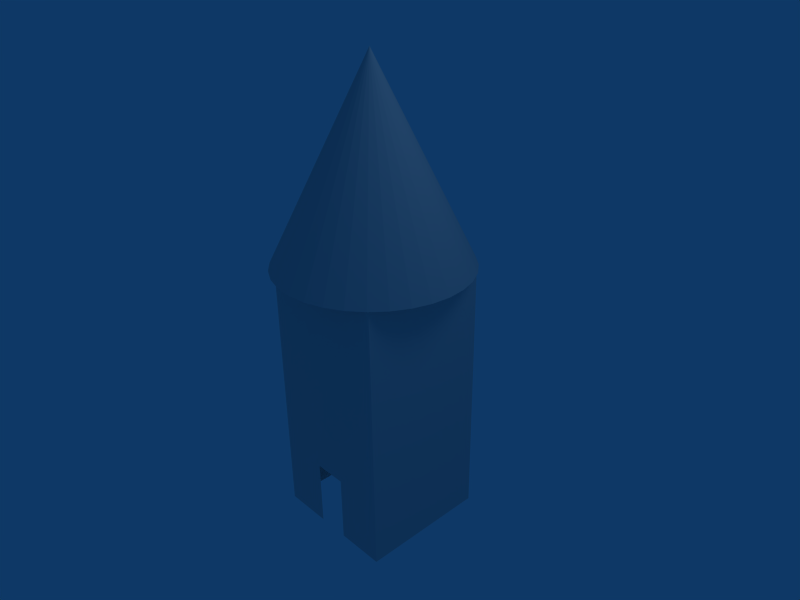 # Source: shed.blend  (saved by Blender 2.49.2; exported with 4.5.12 LTS)
import bpy
from mathutils import Matrix  # noqa: F401  (used for matrix-valued properties, if any)

bpy.ops.wm.read_factory_settings(use_empty=True)
scene = bpy.context.scene
scene.name = 'Scene'

# ---- collections
col_collection_1 = bpy.data.collections.new('Collection 1'); scene.collection.children.link(col_collection_1)

# ---- materials (node trees are filled in below, after node groups)
mat_material = bpy.data.materials.new('Material')
mat_material.alpha_threshold = 0.0
mat_material.roughness = 0.5
mat_material.line_color = (0.0, 0.0, 0.0, 1.0)

# ---- material node trees

# ---- world
world_world = bpy.data.worlds.new('World'); scene.world = world_world
world_world.color = (0.05656, 0.2208, 0.4)
world_world.use_sun_shadow = False
world_world.sun_shadow_jitter_overblur = 0.0
world_world.cycles.sampling_method = 'MANUAL'
world_world.cycles.sample_map_resolution = 256

# ---- cameras
cam_camera = bpy.data.cameras.new('Camera')
cam_camera.passepartout_alpha = 0.2
cam_camera.clip_end = 100.0
cam_camera.lens = 35.0
cam_camera.ortho_scale = 7.314
cam_camera.show_passepartout = False
cam_camera.show_safe_areas = True
cam_camera.dof.focus_distance = 0.0
cam_camera.dof.aperture_fstop = 128.0

# ---- lights
light_spot = bpy.data.lights.new('Spot', 'POINT')
light_spot.transmission_factor = 0.0
light_spot.cutoff_distance = 30.0
light_spot.energy = 100.0
light_spot.shadow_buffer_clip_start = 1.001
light_spot.shadow_soft_size = 1.0
light_spot.shadow_maximum_resolution = 0.006
light_spot.use_absolute_resolution = True
light_spot.cycles.use_multiple_importance_sampling = False

# ---- meshes
me_cube = bpy.data.meshes.new('Cube')
me_cube.from_pydata([(1.0, 1.0, -3.166), (1.0, -1.0, -3.166), (-1.0, -1.0, -3.166), (-1.0, 1.0, -3.166), (1.0, 1.0, 1.0), (1.0, -1.0, 1.0), (-1.0, -1.0, 1.0), (-1.0, 1.0, 1.0), (-1.055, 1.031, 0.989), (-0.8337, 1.213, 0.9865), (-0.5816, 1.347, 0.9836), (-0.308, 1.43, 0.9805), (-0.02348, 1.458, 0.9773), (0.261, 1.43, 0.974), (0.5346, 1.347, 0.9709), (0.7868, 1.213, 0.968), (1.008, 1.031, 0.9655), (1.189, 0.8103, 0.9634), (1.324, 0.5581, 0.9619), (1.407, 0.2845, 0.961), (1.435, -1.005e-06, 0.9606), (1.407, -0.2845, 0.961), (1.324, -0.5581, 0.9619), (1.189, -0.8103, 0.9634), (1.008, -1.031, 0.9655), (0.7868, -1.213, 0.968), (0.5346, -1.347, 0.9709), (0.261, -1.43, 0.974), (-0.02348, -1.458, 0.9773), (-0.308, -1.43, 0.9805), (-0.5816, -1.347, 0.9836), (-0.8337, -1.213, 0.9865), (-1.055, -1.031, 0.989), (-1.236, -0.8103, 0.9911), (-1.371, -0.5581, 0.9926), (-1.454, -0.2845, 0.9935), (-1.482, 2.752e-06, 0.9939), (-1.454, 0.2845, 0.9935), (-1.371, 0.5581, 0.9926), (-1.236, 0.8103, 0.9911), (0.009749, -1.849e-06, 3.894), (-0.02348, -5.959e-08, 0.9773), (1.0, -2.98e-08, -3.166), (1.0, 1.0, -1.083), (1.0, -1.0, -1.083), (-1.0, 2.682e-07, -3.166), (-1.0, -1.0, -1.083), (-1.0, 1.0, -1.083), (1.0, -5.662e-07, 1.0), (2.682e-07, 1.0, 1.0), (-5.066e-07, -1.0, 1.0), (-1.0, 1.788e-07, 1.0), (-1.192e-07, -1.937e-07, 1.0), (1.0, -2.98e-07, -1.083), (-2.831e-07, -1.0, -1.083), (-1.0, 2.235e-07, -1.083), (2.235e-07, 1.0, -1.083), (1.0, 0.5, -3.166), (1.0, -0.5, -3.166), (0.5, 1.0, -3.166), (-0.5, 1.0, -3.166), (1.0, 1.0, -2.125), (1.0, 1.0, -0.04161), (0.5, -1.0, -3.166), (-0.5, -1.0, -3.166), (1.0, -1.0, -2.125), (1.0, -1.0, -0.04161), (-1.0, -0.5, -3.166), (-1.0, 0.5, -3.166), (-1.0, -1.0, -2.125), (-1.0, -1.0, -0.04161), (-1.0, 1.0, -2.125), (-1.0, 1.0, -0.04161), (1.0, 0.5, 1.0), (1.0, -0.5, 1.0), (0.5, 1.0, 1.0), (-0.5, 1.0, 1.0), (0.5, -1.0, 1.0), (-0.5, -1.0, 1.0), (-1.0, -0.5, 1.0), (-1.0, 0.5, 1.0), (-0.5, -7.451e-09, 1.0), (7.451e-08, 0.5, 1.0), (0.5, -3.8e-07, 1.0), (-3.129e-07, -0.5, 1.0), (1.0, -4.321e-07, -0.04161), (1.0, 0.5, -1.083), (1.0, -1.639e-07, -2.125), (1.0, -0.5, -1.083), (-3.949e-07, -1.0, -0.04161), (0.5, -1.0, -1.083), (-1.714e-07, -1.0, -2.125), (-0.5, -1.0, -1.083), (-1.0, 2.012e-07, -0.04161), (-1.0, -0.5, -1.083), (-1.0, 2.459e-07, -2.125), (-1.0, 0.5, -1.083), (2.012e-07, 1.0, -2.125), (0.5, 1.0, -1.083), (2.459e-07, 1.0, -0.04161), (-0.5, 1.0, -1.083), (-0.5, 0.5, 1.0), (0.5, 0.5, 1.0), (-0.5, -0.5, 1.0), (0.5, -0.5, 1.0), (1.0, 0.5, -0.04161), (1.0, 0.5, -2.125), (1.0, -0.5, -0.04161), (1.0, -0.5, -2.125), (0.5, -1.0, -0.04161), (0.5, -1.0, -2.125), (-0.5, -1.0, -0.04161), (-0.5, -1.0, -2.125), (-1.0, -0.5, -0.04161), (-1.0, -0.5, -2.125), (-1.0, 0.5, -0.04161), (-1.0, 0.5, -2.125), (0.5, 1.0, -2.125), (0.5, 1.0, -0.04161), (-0.5, 1.0, -2.125), (-0.5, 1.0, -0.04161), (1.0, 0.25, -3.166), (1.0, 0.75, -3.166), (1.0, -0.25, -3.166), (1.0, -0.75, -3.166), (0.25, 1.0, -3.166), (0.75, 1.0, -3.166), (-0.25, 1.0, -3.166), (-0.75, 1.0, -3.166), (1.0, 1.0, -1.604), (1.0, 1.0, -2.646), (1.0, 1.0, -0.5624), (1.0, 1.0, 0.4792), (0.25, -1.0, -3.166), (0.75, -1.0, -3.166), (-0.25, -1.0, -3.166), (-0.75, -1.0, -3.166), (1.0, -1.0, -1.604), (1.0, -1.0, -2.646), (1.0, -1.0, -0.5624), (1.0, -1.0, 0.4792), (-1.0, -0.25, -3.166), (-1.0, -0.75, -3.166), (-1.0, 0.25, -3.166), (-1.0, 0.75, -3.166), (-1.0, -1.0, -1.604), (-1.0, -1.0, -2.646), (-1.0, -1.0, -0.5624), (-1.0, -1.0, 0.4792), (-1.0, 1.0, -1.604), (-1.0, 1.0, -2.646), (-1.0, 1.0, -0.5624), (-1.0, 1.0, 0.4792), (1.0, 0.25, 1.0), (1.0, 0.75, 1.0), (1.0, -0.25, 1.0), (1.0, -0.75, 1.0), (0.25, 1.0, 1.0), (0.75, 1.0, 1.0), (-0.25, 1.0, 1.0), (-0.75, 1.0, 1.0), (0.25, -1.0, 1.0), (0.75, -1.0, 1.0), (-0.25, -1.0, 1.0), (-0.75, -1.0, 1.0), (-1.0, -0.25, 1.0), (-1.0, -0.75, 1.0), (-1.0, 0.25, 1.0), (-1.0, 0.75, 1.0), (-0.75, 8.568e-08, 1.0), (-0.25, -1.006e-07, 1.0), (1.714e-07, 0.75, 1.0), (-2.235e-08, 0.25, 1.0), (0.75, -4.731e-07, 1.0), (0.25, -2.868e-07, 1.0), (-4.098e-07, -0.75, 1.0), (-2.161e-07, -0.25, 1.0), (1.0, -4.992e-07, 0.4792), (1.0, -3.651e-07, -0.5624), (1.0, 0.75, -1.083), (1.0, 0.25, -1.083), (1.0, -9.686e-08, -2.646), (1.0, -2.31e-07, -1.604), (1.0, -0.75, -1.083), (1.0, -0.25, -1.083), (-4.508e-07, -1.0, 0.4792), (-3.39e-07, -1.0, -0.5624), (0.75, -1.0, -1.083), (0.25, -1.0, -1.083), (-2.272e-07, -1.0, -1.604), (-0.75, -1.0, -1.083), (-0.25, -1.0, -1.083), (-1.0, 1.9e-07, 0.4792), (-1.0, 2.123e-07, -0.5624), (-1.0, -0.75, -1.083), (-1.0, -0.25, -1.083), (-1.0, 2.57e-07, -2.646), (-1.0, 2.347e-07, -1.604), (-1.0, 0.75, -1.083), (-1.0, 0.25, -1.083), (2.123e-07, 1.0, -1.604), (0.75, 1.0, -1.083), (0.25, 1.0, -1.083), (2.57e-07, 1.0, 0.4792), (2.347e-07, 1.0, -0.5624), (-0.75, 1.0, -1.083), (-0.25, 1.0, -1.083), (-0.75, 0.5, 1.0), (-0.5, 0.75, 1.0), (-0.25, 0.5, 1.0), (-0.5, 0.25, 1.0), (0.25, 0.5, 1.0), (0.5, 0.75, 1.0), (0.75, 0.5, 1.0), (0.5, 0.25, 1.0), (-0.75, -0.5, 1.0), (-0.5, -0.25, 1.0), (-0.25, -0.5, 1.0), (-0.5, -0.75, 1.0), (0.25, -0.5, 1.0), (0.5, -0.25, 1.0), (0.75, -0.5, 1.0), (0.5, -0.75, 1.0), (1.0, 0.5, 0.4792), (1.0, 0.75, -0.04161), (1.0, 0.5, -0.5624), (1.0, 0.25, -0.04161), (1.0, 0.5, -1.604), (1.0, 0.75, -2.125), (1.0, 0.5, -2.646), (1.0, 0.25, -2.125), (1.0, -0.5, 0.4792), (1.0, -0.25, -0.04161), (1.0, -0.5, -0.5624), (1.0, -0.75, -0.04161), (1.0, -0.5, -1.604), (1.0, -0.25, -2.125), (1.0, -0.5, -2.646), (1.0, -0.75, -2.125), (0.5, -1.0, 0.4792), (0.75, -1.0, -0.04161), (0.5, -1.0, -0.5624), (0.25, -1.0, -0.04161), (0.5, -1.0, -1.604), (0.75, -1.0, -2.125), (0.5, -1.0, -2.646), (0.25, -1.0, -2.125), (-0.5, -1.0, 0.4792), (-0.25, -1.0, -0.04161), (-0.5, -1.0, -0.5624), (-0.75, -1.0, -0.04161), (-0.5, -1.0, -1.604), (-0.25, -1.0, -2.125), (-0.5, -1.0, -2.646), (-0.75, -1.0, -2.125), (-1.0, -0.5, 0.4792), (-1.0, -0.75, -0.04161), (-1.0, -0.5, -0.5624), (-1.0, -0.25, -0.04161), (-1.0, -0.5, -1.604), (-1.0, -0.75, -2.125), (-1.0, -0.5, -2.646), (-1.0, -0.25, -2.125), (-1.0, 0.5, 0.4792), (-1.0, 0.25, -0.04161), (-1.0, 0.5, -0.5624), (-1.0, 0.75, -0.04161), (-1.0, 0.5, -1.604), (-1.0, 0.25, -2.125), (-1.0, 0.5, -2.646), (-1.0, 0.75, -2.125), (0.5, 1.0, -2.646), (0.75, 1.0, -2.125), (0.5, 1.0, -1.604), (0.25, 1.0, -2.125), (0.5, 1.0, -0.5624), (0.75, 1.0, -0.04161), (0.5, 1.0, 0.4792), (0.25, 1.0, -0.04161), (-0.5, 1.0, -2.646), (-0.25, 1.0, -2.125), (-0.5, 1.0, -1.604), (-0.75, 1.0, -2.125), (-0.5, 1.0, -0.5624), (-0.25, 1.0, -0.04161), (-0.5, 1.0, 0.4792), (-0.75, 1.0, -0.04161), (-0.75, 0.75, 1.0), (-0.25, 0.75, 1.0), (-0.75, 0.25, 1.0), (-0.25, 0.25, 1.0), (0.25, 0.75, 1.0), (0.75, 0.75, 1.0), (0.25, 0.25, 1.0), (0.75, 0.25, 1.0), (-0.75, -0.25, 1.0), (-0.25, -0.25, 1.0), (-0.75, -0.75, 1.0), (-0.25, -0.75, 1.0), (0.25, -0.25, 1.0), (0.75, -0.25, 1.0), (0.25, -0.75, 1.0), (0.75, -0.75, 1.0), (1.0, 0.75, 0.4792), (1.0, 0.75, -0.5624), (1.0, 0.25, 0.4792), (1.0, 0.25, -0.5624), (1.0, 0.75, -1.604), (1.0, 0.75, -2.646), (1.0, 0.25, -1.604), (1.0, 0.25, -2.646), (1.0, -0.25, 0.4792), (1.0, -0.25, -0.5624), (1.0, -0.75, 0.4792), (1.0, -0.75, -0.5624), (1.0, -0.25, -1.604), (1.0, -0.25, -2.646), (1.0, -0.75, -1.604), (1.0, -0.75, -2.646), (0.75, -1.0, 0.4792), (0.75, -1.0, -0.5624), (0.25, -1.0, 0.4792), (0.25, -1.0, -0.5624), (0.75, -1.0, -1.604), (0.75, -1.0, -2.646), (0.25, -1.0, -1.604), (0.25, -1.0, -2.646), (-0.25, -1.0, 0.4792), (-0.25, -1.0, -0.5624), (-0.75, -1.0, 0.4792), (-0.75, -1.0, -0.5624), (-0.25, -1.0, -1.604), (-0.25, -1.0, -2.646), (-0.75, -1.0, -1.604), (-0.75, -1.0, -2.646), (-1.0, -0.75, 0.4792), (-1.0, -0.75, -0.5624), (-1.0, -0.25, 0.4792), (-1.0, -0.25, -0.5624), (-1.0, -0.75, -1.604), (-1.0, -0.75, -2.646), (-1.0, -0.25, -1.604), (-1.0, -0.25, -2.646), (-1.0, 0.25, 0.4792), (-1.0, 0.25, -0.5624), (-1.0, 0.75, 0.4792), (-1.0, 0.75, -0.5624), (-1.0, 0.25, -1.604), (-1.0, 0.25, -2.646), (-1.0, 0.75, -1.604), (-1.0, 0.75, -2.646), (0.75, 1.0, -2.646), (0.75, 1.0, -1.604), (0.25, 1.0, -2.646), (0.25, 1.0, -1.604), (0.75, 1.0, -0.5624), (0.75, 1.0, 0.4792), (0.25, 1.0, -0.5624), (0.25, 1.0, 0.4792), (-0.25, 1.0, -2.646), (-0.25, 1.0, -1.604), (-0.75, 1.0, -2.646), (-0.75, 1.0, -1.604), (-0.25, 1.0, -0.5624), (-0.25, 1.0, 0.4792), (-0.75, 1.0, -0.5624), (-0.75, 1.0, 0.4792), (-1.0, 1.0, -1.604), (-1.0, 1.0, -3.166), (-0.25, 1.0, -2.125), (-0.25, 1.0, -3.166)], [], [(40, 9, 8), (40, 10, 9), (40, 11, 10), (40, 12, 11), (40, 13, 12), (40, 14, 13), (40, 15, 14), (40, 16, 15), (40, 17, 16), (40, 18, 17), (40, 19, 18), (40, 20, 19), (40, 21, 20), (40, 22, 21), (40, 23, 22), (40, 24, 23), (40, 25, 24), (40, 26, 25), (40, 27, 26), (40, 28, 27), (40, 29, 28), (40, 30, 29), (40, 31, 30), (40, 32, 31), (40, 33, 32), (40, 34, 33), (40, 35, 34), (40, 36, 35), (40, 37, 36), (40, 38, 37), (40, 39, 38), (40, 8, 39), (41, 8, 9), (41, 9, 10), (41, 10, 11), (41, 11, 12), (41, 12, 13), (41, 13, 14), (41, 14, 15), (41, 15, 16), (41, 16, 17), (41, 17, 18), (41, 18, 19), (41, 19, 20), (41, 20, 21), (41, 21, 22), (41, 22, 23), (41, 23, 24), (41, 24, 25), (41, 25, 26), (41, 26, 27), (41, 27, 28), (41, 28, 29), (41, 29, 30), (41, 30, 31), (41, 31, 32), (41, 32, 33), (41, 33, 34), (41, 34, 35), (41, 35, 36), (41, 36, 37), (41, 37, 38), (41, 38, 39), (41, 39, 8), (160, 7, 168, 287), (76, 160, 287, 208), (287, 168, 80, 207), (208, 287, 207, 101), (159, 76, 208, 288), (49, 159, 288, 171), (288, 208, 101, 209), (171, 288, 209, 82), (207, 80, 167, 289), (101, 207, 289, 210), (289, 167, 51, 169), (210, 289, 169, 81), (209, 101, 210, 290), (82, 209, 290, 172), (290, 210, 81, 170), (172, 290, 170, 52), (157, 49, 171, 291), (75, 157, 291, 212), (291, 171, 82, 211), (212, 291, 211, 102), (158, 75, 212, 292), (4, 158, 292, 154), (292, 212, 102, 213), (154, 292, 213, 73), (211, 82, 172, 293), (102, 211, 293, 214), (293, 172, 52, 174), (214, 293, 174, 83), (213, 102, 214, 294), (73, 213, 294, 153), (294, 214, 83, 173), (153, 294, 173, 48), (169, 51, 165, 295), (81, 169, 295, 216), (295, 165, 79, 215), (216, 295, 215, 103), (170, 81, 216, 296), (52, 170, 296, 176), (296, 216, 103, 217), (176, 296, 217, 84), (215, 79, 166, 297), (103, 215, 297, 218), (297, 166, 6, 164), (218, 297, 164, 78), (217, 103, 218, 298), (84, 217, 298, 175), (298, 218, 78, 163), (175, 298, 163, 50), (174, 52, 176, 299), (83, 174, 299, 220), (299, 176, 84, 219), (220, 299, 219, 104), (173, 83, 220, 300), (48, 173, 300, 155), (300, 220, 104, 221), (155, 300, 221, 74), (219, 84, 175, 301), (104, 219, 301, 222), (301, 175, 50, 161), (222, 301, 161, 77), (221, 104, 222, 302), (74, 221, 302, 156), (302, 222, 77, 162), (156, 302, 162, 5), (132, 4, 154, 303), (62, 132, 303, 224), (303, 154, 73, 223), (224, 303, 223, 105), (131, 62, 224, 304), (43, 131, 304, 179), (304, 224, 105, 225), (179, 304, 225, 86), (223, 73, 153, 305), (105, 223, 305, 226), (305, 153, 48, 177), (226, 305, 177, 85), (225, 105, 226, 306), (86, 225, 306, 180), (306, 226, 85, 178), (180, 306, 178, 53), (129, 43, 179, 307), (61, 129, 307, 228), (307, 179, 86, 227), (228, 307, 227, 106), (130, 61, 228, 308), (0, 130, 308, 122), (308, 228, 106, 229), (122, 308, 229, 57), (227, 86, 180, 309), (106, 227, 309, 230), (309, 180, 53, 182), (230, 309, 182, 87), (229, 106, 230, 310), (57, 229, 310, 121), (310, 230, 87, 181), (121, 310, 181, 42), (177, 48, 155, 311), (85, 177, 311, 232), (311, 155, 74, 231), (232, 311, 231, 107), (178, 85, 232, 312), (53, 178, 312, 184), (312, 232, 107, 233), (184, 312, 233, 88), (231, 74, 156, 313), (107, 231, 313, 234), (313, 156, 5, 140), (234, 313, 140, 66), (233, 107, 234, 314), (88, 233, 314, 183), (314, 234, 66, 139), (183, 314, 139, 44), (182, 53, 184, 315), (87, 182, 315, 236), (315, 184, 88, 235), (236, 315, 235, 108), (181, 87, 236, 316), (42, 181, 316, 123), (316, 236, 108, 237), (123, 316, 237, 58), (235, 88, 183, 317), (108, 235, 317, 238), (317, 183, 44, 137), (238, 317, 137, 65), (237, 108, 238, 318), (58, 237, 318, 124), (318, 238, 65, 138), (124, 318, 138, 1), (140, 5, 162, 319), (66, 140, 319, 240), (319, 162, 77, 239), (240, 319, 239, 109), (139, 66, 240, 320), (44, 139, 320, 187), (320, 240, 109, 241), (187, 320, 241, 90), (239, 77, 161, 321), (109, 239, 321, 242), (321, 161, 50, 185), (242, 321, 185, 89), (241, 109, 242, 322), (90, 241, 322, 188), (322, 242, 89, 186), (188, 322, 186, 54), (137, 44, 187, 323), (65, 137, 323, 244), (323, 187, 90, 243), (244, 323, 243, 110), (138, 65, 244, 324), (1, 138, 324, 134), (324, 244, 110, 245), (134, 324, 245, 63), (243, 90, 188, 325), (110, 243, 325, 246), (325, 188, 54, 189), (246, 325, 189, 91), (245, 110, 246, 326), (63, 245, 326, 133), (185, 50, 163, 327), (89, 185, 327, 248), (327, 163, 78, 247), (248, 327, 247, 111), (186, 89, 248, 328), (54, 186, 328, 191), (328, 248, 111, 249), (191, 328, 249, 92), (247, 78, 164, 329), (111, 247, 329, 250), (329, 164, 6, 148), (250, 329, 148, 70), (249, 111, 250, 330), (92, 249, 330, 190), (330, 250, 70, 147), (190, 330, 147, 46), (189, 54, 191, 331), (91, 189, 331, 252), (331, 191, 92, 251), (252, 331, 251, 112), (332, 252, 112, 253), (135, 332, 253, 64), (251, 92, 190, 333), (112, 251, 333, 254), (333, 190, 46, 145), (254, 333, 145, 69), (253, 112, 254, 334), (64, 253, 334, 136), (334, 254, 69, 146), (136, 334, 146, 2), (148, 6, 166, 335), (70, 148, 335, 256), (335, 166, 79, 255), (256, 335, 255, 113), (147, 70, 256, 336), (46, 147, 336, 194), (336, 256, 113, 257), (194, 336, 257, 94), (255, 79, 165, 337), (113, 255, 337, 258), (337, 165, 51, 192), (258, 337, 192, 93), (257, 113, 258, 338), (94, 257, 338, 195), (338, 258, 93, 193), (195, 338, 193, 55), (145, 46, 194, 339), (69, 145, 339, 260), (339, 194, 94, 259), (260, 339, 259, 114), (146, 69, 260, 340), (2, 146, 340, 142), (340, 260, 114, 261), (142, 340, 261, 67), (259, 94, 195, 341), (114, 259, 341, 262), (341, 195, 55, 197), (262, 341, 197, 95), (261, 114, 262, 342), (67, 261, 342, 141), (342, 262, 95, 196), (141, 342, 196, 45), (192, 51, 167, 343), (93, 192, 343, 264), (343, 167, 80, 263), (264, 343, 263, 115), (193, 93, 264, 344), (55, 193, 344, 199), (344, 264, 115, 265), (199, 344, 265, 96), (263, 80, 168, 345), (115, 263, 345, 266), (345, 168, 7, 152), (266, 345, 152, 72), (265, 115, 266, 346), (96, 265, 346, 198), (346, 266, 72, 151), (198, 346, 151, 47), (197, 55, 199, 347), (95, 197, 347, 268), (347, 199, 96, 267), (268, 347, 267, 116), (196, 95, 268, 348), (45, 196, 348, 143), (348, 268, 116, 269), (143, 348, 269, 68), (267, 96, 198, 349), (116, 267, 349, 270), (349, 198, 47, 149), (270, 349, 149, 71), (269, 116, 270, 350), (68, 269, 350, 144), (350, 270, 71, 150), (144, 350, 150, 3), (130, 0, 126, 351), (61, 130, 351, 272), (351, 126, 59, 271), (272, 351, 271, 117), (129, 61, 272, 352), (43, 129, 352, 201), (352, 272, 117, 273), (201, 352, 273, 98), (271, 59, 125, 353), (117, 271, 353, 274), (273, 117, 274, 354), (98, 273, 354, 202), (354, 274, 97, 200), (202, 354, 200, 56), (131, 43, 201, 355), (62, 131, 355, 276), (355, 201, 98, 275), (276, 355, 275, 118), (132, 62, 276, 356), (4, 132, 356, 158), (356, 276, 118, 277), (158, 356, 277, 75), (275, 98, 202, 357), (118, 275, 357, 278), (357, 202, 56, 204), (278, 357, 204, 99), (277, 118, 278, 358), (75, 277, 358, 157), (358, 278, 99, 203), (157, 358, 203, 49), (359, 127, 60, 279), (280, 359, 279, 119), (200, 97, 280, 360), (56, 200, 360, 206), (360, 280, 119, 281), (206, 360, 281, 100), (279, 60, 128, 361), (119, 279, 361, 282), (361, 128, 3, 150), (282, 361, 150, 71), (281, 119, 282, 362), (100, 281, 362, 205), (362, 282, 71, 149), (205, 362, 149, 47), (204, 56, 206, 363), (99, 204, 363, 284), (363, 206, 100, 283), (284, 363, 283, 120), (203, 99, 284, 364), (49, 203, 364, 159), (364, 284, 120, 285), (159, 364, 285, 76), (283, 100, 205, 365), (120, 283, 365, 286), (365, 205, 47, 151), (286, 365, 151, 72), (285, 120, 286, 366), (76, 285, 366, 160), (366, 286, 72, 152), (160, 366, 152, 7), (129, 137, 149), (137, 145, 149)])
_uv = me_cube.uv_layers.new(name='UVTex')
_uv.uv.foreach_set('vector', [0.0, 0.0, 1.0, 0.0, 1.0, 1.0, 0.0, 0.0, 1.0, 0.0, 1.0, 1.0, 0.0, 0.0, 1.0, 0.0, 1.0, 1.0, 0.0, 0.0, 1.0, 0.0, 1.0, 1.0, 0.0, 0.0, 1.0, 0.0, 1.0, 1.0, 0.0, 0.0, 1.0, 0.0, 1.0, 1.0, 0.0, 0.0, 1.0, 0.0, 1.0, 1.0, 0.0, 0.0, 1.0, 0.0, 1.0, 1.0, 0.0, 0.0, 1.0, 0.0, 1.0, 1.0, 0.0, 0.0, 1.0, 0.0, 1.0, 1.0, 0.0, 0.0, 1.0, 0.0, 1.0, 1.0, 0.0, 0.0, 1.0, 0.0, 1.0, 1.0, 0.0, 0.0, 1.0, 0.0, 1.0, 1.0, 0.0, 0.0, 1.0, 0.0, 1.0, 1.0, 0.0, 0.0, 1.0, 0.0, 1.0, 1.0, 0.0, 0.0, 1.0, 0.0, 1.0, 1.0, 0.0, 0.0, 1.0, 0.0, 1.0, 1.0, 0.0, 0.0, 1.0, 0.0, 1.0, 1.0, 0.0, 0.0, 1.0, 0.0, 1.0, 1.0, 0.0, 0.0, 1.0, 0.0, 1.0, 1.0, 0.0, 0.0, 1.0, 0.0, 1.0, 1.0, 0.0, 0.0, 1.0, 0.0, 1.0, 1.0, 0.0, 0.0, 1.0, 0.0, 1.0, 1.0, 0.0, 0.0, 1.0, 0.0, 1.0, 1.0, 0.0, 0.0, 1.0, 0.0, 1.0, 1.0, 0.0, 0.0, 1.0, 0.0, 1.0, 1.0, 0.0, 0.0, 1.0, 0.0, 1.0, 1.0, 0.0, 0.0, 1.0, 0.0, 1.0, 1.0, 0.0, 0.0, 1.0, 0.0, 1.0, 1.0, 0.0, 0.0, 1.0, 0.0, 1.0, 1.0, 0.0, 0.0, 1.0, 0.0, 1.0, 1.0, 0.0, 0.0, 1.0, 0.0, 1.0, 1.0, 0.0, 0.0, 1.0, 0.0, 1.0, 1.0, 0.0, 0.0, 1.0, 0.0, 1.0, 1.0, 0.0, 0.0, 1.0, 0.0, 1.0, 1.0, 0.0, 0.0, 1.0, 0.0, 1.0, 1.0, 0.0, 0.0, 1.0, 0.0, 1.0, 1.0, 0.0, 0.0, 1.0, 0.0, 1.0, 1.0, 0.0, 0.0, 1.0, 0.0, 1.0, 1.0, 0.0, 0.0, 1.0, 0.0, 1.0, 1.0, 0.0, 0.0, 1.0, 0.0, 1.0, 1.0, 0.0, 0.0, 1.0, 0.0, 1.0, 1.0, 0.0, 0.0, 1.0, 0.0, 1.0, 1.0, 0.0, 0.0, 1.0, 0.0, 1.0, 1.0, 0.0, 0.0, 1.0, 0.0, 1.0, 1.0, 0.0, 0.0, 1.0, 0.0, 1.0, 1.0, 0.0, 0.0, 1.0, 0.0, 1.0, 1.0, 0.0, 0.0, 1.0, 0.0, 1.0, 1.0, 0.0, 0.0, 1.0, 0.0, 1.0, 1.0, 0.0, 0.0, 1.0, 0.0, 1.0, 1.0, 0.0, 0.0, 1.0, 0.0, 1.0, 1.0, 0.0, 0.0, 1.0, 0.0, 1.0, 1.0, 0.0, 0.0, 1.0, 0.0, 1.0, 1.0, 0.0, 0.0, 1.0, 0.0, 1.0, 1.0, 0.0, 0.0, 1.0, 0.0, 1.0, 1.0, 0.0, 0.0, 1.0, 0.0, 1.0, 1.0, 0.0, 0.0, 1.0, 0.0, 1.0, 1.0, 0.0, 0.0, 1.0, 0.0, 1.0, 1.0, 0.0, 0.0, 1.0, 0.0, 1.0, 1.0, 0.0, 0.0, 1.0, 0.0, 1.0, 1.0, 0.0, 0.0, 1.0, 0.0, 1.0, 1.0, 0.0, 0.0, 1.0, 0.0, 1.0, 1.0, 0.0, 0.0, 1.0, 0.0, 1.0, 1.0, 0.0, 0.0, 1.0, 0.0, 1.0, 1.0, 0.999, 0.1589, 0.9484, 0.1589, 0.9484, 0.2095, 0.999, 0.2095, 0.05163, 0.2115, 0.001001, 0.2115, 0.001001, 0.2622, 0.05163, 0.2622, 0.2622, 0.001001, 0.2115, 0.001001, 0.2115, 0.05163, 0.2622, 0.05163, 0.2622, 0.2115, 0.2115, 0.2115, 0.2115, 0.2622, 0.2622, 0.2622, 0.1043, 0.2115, 0.05363, 0.2115, 0.05363, 0.2622, 0.1043, 0.2622, 0.2622, 0.05363, 0.2115, 0.05363, 0.2115, 0.1043, 0.2622, 0.1043, 0.2095, 0.2115, 0.1589, 0.2115, 0.1589, 0.2622, 0.2095, 0.2622, 0.2622, 0.1589, 0.2115, 0.1589, 0.2115, 0.2095, 0.2622, 0.2095, 0.1569, 0.2115, 0.1063, 0.2115, 0.1063, 0.2622, 0.1569, 0.2622, 0.2622, 0.1063, 0.2115, 0.1063, 0.2115, 0.1569, 0.2622, 0.1569, 0.1043, 0.2642, 0.05363, 0.2642, 0.05363, 0.3148, 0.1043, 0.3148, 0.05163, 0.2642, 0.001001, 0.2642, 0.001001, 0.3148, 0.05163, 0.3148, 0.1569, 0.2642, 0.1063, 0.2642, 0.1063, 0.3148, 0.1569, 0.3148, 0.3148, 0.05363, 0.2642, 0.05363, 0.2642, 0.1043, 0.3148, 0.1043, 0.3148, 0.001001, 0.2642, 0.001001, 0.2642, 0.05163, 0.3148, 0.05163, 0.2622, 0.2642, 0.2115, 0.2642, 0.2115, 0.3148, 0.2622, 0.3148, 0.2095, 0.2642, 0.1589, 0.2642, 0.1589, 0.3148, 0.2095, 0.3148, 0.3148, 0.1063, 0.2642, 0.1063, 0.2642, 0.1569, 0.3148, 0.1569, 0.3148, 0.2642, 0.2642, 0.2642, 0.2642, 0.3148, 0.3148, 0.3148, 0.3148, 0.2115, 0.2642, 0.2115, 0.2642, 0.2622, 0.3148, 0.2622, 0.3148, 0.1589, 0.2642, 0.1589, 0.2642, 0.2095, 0.3148, 0.2095, 0.3674, 0.05363, 0.3168, 0.05363, 0.3168, 0.1043, 0.3674, 0.1043, 0.3674, 0.001001, 0.3168, 0.001001, 0.3168, 0.05163, 0.3674, 0.05163, 0.1569, 0.3168, 0.1063, 0.3168, 0.1063, 0.3674, 0.1569, 0.3674, 0.1043, 0.3168, 0.05363, 0.3168, 0.05363, 0.3674, 0.1043, 0.3674, 0.2095, 0.3168, 0.1589, 0.3168, 0.1589, 0.3674, 0.2095, 0.3674, 0.3148, 0.3168, 0.2642, 0.3168, 0.2642, 0.3674, 0.3148, 0.3674, 0.2622, 0.3168, 0.2115, 0.3168, 0.2115, 0.3674, 0.2622, 0.3674, 0.05163, 0.3168, 0.001001, 0.3168, 0.001001, 0.3674, 0.05163, 0.3674, 0.3674, 0.1589, 0.3168, 0.1589, 0.3168, 0.2095, 0.3674, 0.2095, 0.3674, 0.1063, 0.3168, 0.1063, 0.3168, 0.1569, 0.3674, 0.1569, 0.3674, 0.3168, 0.3168, 0.3168, 0.3168, 0.3674, 0.3674, 0.3674, 0.3674, 0.2642, 0.3168, 0.2642, 0.3168, 0.3148, 0.3674, 0.3148, 0.3674, 0.2115, 0.3168, 0.2115, 0.3168, 0.2622, 0.3674, 0.2622, 0.2622, 0.3694, 0.2115, 0.3694, 0.2115, 0.4201, 0.2622, 0.4201, 0.2095, 0.3694, 0.1589, 0.3694, 0.1589, 0.4201, 0.2095, 0.4201, 0.1569, 0.3694, 0.1063, 0.3694, 0.1063, 0.4201, 0.1569, 0.4201, 0.3674, 0.3694, 0.3168, 0.3694, 0.3168, 0.4201, 0.3674, 0.4201, 0.3148, 0.3694, 0.2642, 0.3694, 0.2642, 0.4201, 0.3148, 0.4201, 0.1043, 0.3694, 0.05363, 0.3694, 0.05363, 0.4201, 0.1043, 0.4201, 0.4201, 0.05363, 0.3694, 0.05363, 0.3694, 0.1043, 0.4201, 0.1043, 0.4201, 0.001001, 0.3694, 0.001001, 0.3694, 0.05163, 0.4201, 0.05163, 0.05163, 0.3694, 0.001001, 0.3694, 0.001001, 0.4201, 0.05163, 0.4201, 0.4201, 0.2115, 0.3694, 0.2115, 0.3694, 0.2622, 0.4201, 0.2622, 0.4201, 0.1589, 0.3694, 0.1589, 0.3694, 0.2095, 0.4201, 0.2095, 0.4201, 0.1063, 0.3694, 0.1063, 0.3694, 0.1569, 0.4201, 0.1569, 0.4201, 0.3694, 0.3694, 0.3694, 0.3694, 0.4201, 0.4201, 0.4201, 0.4201, 0.3168, 0.3694, 0.3168, 0.3694, 0.3674, 0.4201, 0.3674, 0.4201, 0.2642, 0.3694, 0.2642, 0.3694, 0.3148, 0.4201, 0.3148, 0.3148, 0.4221, 0.2642, 0.4221, 0.2642, 0.4727, 0.3148, 0.4727, 0.2622, 0.4221, 0.2115, 0.4221, 0.2115, 0.4727, 0.2622, 0.4727, 0.2095, 0.4221, 0.1589, 0.4221, 0.1589, 0.4727, 0.2095, 0.4727, 0.1569, 0.4221, 0.1063, 0.4221, 0.1063, 0.4727, 0.1569, 0.4727, 0.1043, 0.4221, 0.05363, 0.4221, 0.05363, 0.4727, 0.1043, 0.4727, 0.05163, 0.4221, 0.001001, 0.4221, 0.001001, 0.4727, 0.05163, 0.4727, 0.4727, 0.1063, 0.4221, 0.1063, 0.4221, 0.1569, 0.4727, 0.1569, 0.4727, 0.05363, 0.4221, 0.05363, 0.4221, 0.1043, 0.4727, 0.1043, 0.4727, 0.001001, 0.4221, 0.001001, 0.4221, 0.05163, 0.4727, 0.05163, 0.4727, 0.2642, 0.4221, 0.2642, 0.4221, 0.3148, 0.4727, 0.3148, 0.4727, 0.2115, 0.4221, 0.2115, 0.4221, 0.2622, 0.4727, 0.2622, 0.4201, 0.4221, 0.3694, 0.4221, 0.3694, 0.4727, 0.4201, 0.4727, 0.3674, 0.4221, 0.3168, 0.4221, 0.3168, 0.4727, 0.3674, 0.4727, 0.4727, 0.1589, 0.4221, 0.1589, 0.4221, 0.2095, 0.4727, 0.2095, 0.4727, 0.4221, 0.4221, 0.4221, 0.4221, 0.4727, 0.4727, 0.4727, 0.4727, 0.3694, 0.4221, 0.3694, 0.4221, 0.4201, 0.4727, 0.4201, 0.4727, 0.3168, 0.4221, 0.3168, 0.4221, 0.3674, 0.4727, 0.3674, 0.1043, 0.4747, 0.05363, 0.4747, 0.05363, 0.5253, 0.1043, 0.5253, 0.05163, 0.4747, 0.001001, 0.4747, 0.001001, 0.5253, 0.05163, 0.5253, 0.5253, 0.1589, 0.4747, 0.1589, 0.4747, 0.2095, 0.5253, 0.2095, 0.5253, 0.1063, 0.4747, 0.1063, 0.4747, 0.1569, 0.5253, 0.1569, 0.2622, 0.4747, 0.2115, 0.4747, 0.2115, 0.5253, 0.2622, 0.5253, 0.2095, 0.4747, 0.1589, 0.4747, 0.1589, 0.5253, 0.2095, 0.5253, 0.5253, 0.05363, 0.4747, 0.05363, 0.4747, 0.1043, 0.5253, 0.1043, 0.1569, 0.4747, 0.1063, 0.4747, 0.1063, 0.5253, 0.1569, 0.5253, 0.5253, 0.001001, 0.4747, 0.001001, 0.4747, 0.05163, 0.5253, 0.05163, 0.3148, 0.4747, 0.2642, 0.4747, 0.2642, 0.5253, 0.3148, 0.5253, 0.5253, 0.3168, 0.4747, 0.3168, 0.4747, 0.3674, 0.5253, 0.3674, 0.5253, 0.2642, 0.4747, 0.2642, 0.4747, 0.3148, 0.5253, 0.3148, 0.5253, 0.2115, 0.4747, 0.2115, 0.4747, 0.2622, 0.5253, 0.2622, 0.4727, 0.4747, 0.4221, 0.4747, 0.4221, 0.5253, 0.4727, 0.5253, 0.4201, 0.4747, 0.3694, 0.4747, 0.3694, 0.5253, 0.4201, 0.5253, 0.3674, 0.4747, 0.3168, 0.4747, 0.3168, 0.5253, 0.3674, 0.5253, 0.5253, 0.4747, 0.4747, 0.4747, 0.4747, 0.5253, 0.5253, 0.5253, 0.5253, 0.4221, 0.4747, 0.4221, 0.4747, 0.4727, 0.5253, 0.4727, 0.5253, 0.3694, 0.4747, 0.3694, 0.4747, 0.4201, 0.5253, 0.4201, 0.5779, 0.1589, 0.5273, 0.1589, 0.5273, 0.2095, 0.5779, 0.2095, 0.5779, 0.1063, 0.5273, 0.1063, 0.5273, 0.1569, 0.5779, 0.1569, 0.5779, 0.05363, 0.5273, 0.05363, 0.5273, 0.1043, 0.5779, 0.1043, 0.5779, 0.001001, 0.5273, 0.001001, 0.5273, 0.05163, 0.5779, 0.05163, 0.1043, 0.5273, 0.05363, 0.5273, 0.05363, 0.5779, 0.1043, 0.5779, 0.05163, 0.5273, 0.001001, 0.5273, 0.001001, 0.5779, 0.05163, 0.5779, 0.2095, 0.5273, 0.1589, 0.5273, 0.1589, 0.5779, 0.2095, 0.5779, 0.1569, 0.5273, 0.1063, 0.5273, 0.1063, 0.5779, 0.1569, 0.5779, 0.3674, 0.5273, 0.3168, 0.5273, 0.3168, 0.5779, 0.3674, 0.5779, 0.3148, 0.5273, 0.2642, 0.5273, 0.2642, 0.5779, 0.3148, 0.5779, 0.2622, 0.5273, 0.2115, 0.5273, 0.2115, 0.5779, 0.2622, 0.5779, 0.5779, 0.3694, 0.5273, 0.3694, 0.5273, 0.4201, 0.5779, 0.4201, 0.5779, 0.3168, 0.5273, 0.3168, 0.5273, 0.3674, 0.5779, 0.3674, 0.5779, 0.2642, 0.5273, 0.2642, 0.5273, 0.3148, 0.5779, 0.3148, 0.5779, 0.2115, 0.5273, 0.2115, 0.5273, 0.2622, 0.5779, 0.2622, 0.5253, 0.5273, 0.4747, 0.5273, 0.4747, 0.5779, 0.5253, 0.5779, 0.4727, 0.5273, 0.4221, 0.5273, 0.4221, 0.5779, 0.4727, 0.5779, 0.4201, 0.5273, 0.3694, 0.5273, 0.3694, 0.5779, 0.4201, 0.5779, 0.5779, 0.5273, 0.5273, 0.5273, 0.5273, 0.5779, 0.5779, 0.5779, 0.5779, 0.4747, 0.5273, 0.4747, 0.5273, 0.5253, 0.5779, 0.5253, 0.5779, 0.4221, 0.5273, 0.4221, 0.5273, 0.4727, 0.5779, 0.4727, 0.6306, 0.05363, 0.5799, 0.05363, 0.5799, 0.1043, 0.6306, 0.1043, 0.6306, 0.001001, 0.5799, 0.001001, 0.5799, 0.05163, 0.6306, 0.05163, 0.6306, 0.1589, 0.5799, 0.1589, 0.5799, 0.2095, 0.6306, 0.2095, 0.6306, 0.1063, 0.5799, 0.1063, 0.5799, 0.1569, 0.6306, 0.1569, 0.2095, 0.5799, 0.1589, 0.5799, 0.1589, 0.6306, 0.2095, 0.6306, 0.1569, 0.5799, 0.1063, 0.5799, 0.1063, 0.6306, 0.1569, 0.6306, 0.1043, 0.5799, 0.05363, 0.5799, 0.05363, 0.6306, 0.1043, 0.6306, 0.4201, 0.5799, 0.3694, 0.5799, 0.3694, 0.6306, 0.4201, 0.6306, 0.3674, 0.5799, 0.3168, 0.5799, 0.3168, 0.6306, 0.3674, 0.6306, 0.3148, 0.5799, 0.2642, 0.5799, 0.2642, 0.6306, 0.3148, 0.6306, 0.2622, 0.5799, 0.2115, 0.5799, 0.2115, 0.6306, 0.2622, 0.6306, 0.6306, 0.4221, 0.5799, 0.4221, 0.5799, 0.4727, 0.6306, 0.4727, 0.6306, 0.3694, 0.5799, 0.3694, 0.5799, 0.4201, 0.6306, 0.4201, 0.6306, 0.2115, 0.5799, 0.2115, 0.5799, 0.2622, 0.6306, 0.2622, 0.6306, 0.3168, 0.5799, 0.3168, 0.5799, 0.3674, 0.6306, 0.3674, 0.6306, 0.2642, 0.5799, 0.2642, 0.5799, 0.3148, 0.6306, 0.3148, 0.05163, 0.5799, 0.001001, 0.5799, 0.001001, 0.6306, 0.05163, 0.6306, 0.5779, 0.5799, 0.5273, 0.5799, 0.5273, 0.6306, 0.5779, 0.6306, 0.5253, 0.5799, 0.4747, 0.5799, 0.4747, 0.6306, 0.5253, 0.6306, 0.4727, 0.5799, 0.4221, 0.5799, 0.4221, 0.6306, 0.4727, 0.6306, 0.6306, 0.5799, 0.5799, 0.5799, 0.5799, 0.6306, 0.6306, 0.6306, 0.6306, 0.5273, 0.5799, 0.5273, 0.5799, 0.5779, 0.6306, 0.5779, 0.6306, 0.4747, 0.5799, 0.4747, 0.5799, 0.5253, 0.6306, 0.5253, 0.4201, 0.6326, 0.3694, 0.6326, 0.3694, 0.6832, 0.4201, 0.6832, 0.3674, 0.6326, 0.3168, 0.6326, 0.3168, 0.6832, 0.3674, 0.6832, 0.6832, 0.05363, 0.6326, 0.05363, 0.6326, 0.1043, 0.6832, 0.1043, 0.6832, 0.001001, 0.6326, 0.001001, 0.6326, 0.05163, 0.6832, 0.05163, 0.3148, 0.6326, 0.2642, 0.6326, 0.2642, 0.6832, 0.3148, 0.6832, 0.6832, 0.1589, 0.6326, 0.1589, 0.6326, 0.2095, 0.6832, 0.2095, 0.6832, 0.1063, 0.6326, 0.1063, 0.6326, 0.1569, 0.6832, 0.1569, 0.2622, 0.6326, 0.2115, 0.6326, 0.2115, 0.6832, 0.2622, 0.6832, 0.2095, 0.6326, 0.1589, 0.6326, 0.1589, 0.6832, 0.2095, 0.6832, 0.6832, 0.4747, 0.6326, 0.4747, 0.6326, 0.5253, 0.6832, 0.5253, 0.6832, 0.4221, 0.6326, 0.4221, 0.6326, 0.4727, 0.6832, 0.4727, 0.6832, 0.3694, 0.6326, 0.3694, 0.6326, 0.4201, 0.6832, 0.4201, 0.6832, 0.3168, 0.6326, 0.3168, 0.6326, 0.3674, 0.6832, 0.3674, 0.6832, 0.2642, 0.6326, 0.2642, 0.6326, 0.3148, 0.6832, 0.3148, 0.6832, 0.2115, 0.6326, 0.2115, 0.6326, 0.2622, 0.6832, 0.2622, 0.1569, 0.6326, 0.1063, 0.6326, 0.1063, 0.6832, 0.1569, 0.6832, 0.1043, 0.6326, 0.05363, 0.6326, 0.05363, 0.6832, 0.1043, 0.6832, 0.05163, 0.6326, 0.001001, 0.6326, 0.001001, 0.6832, 0.05163, 0.6832, 0.6306, 0.6326, 0.5799, 0.6326, 0.5799, 0.6832, 0.6306, 0.6832, 0.5779, 0.6326, 0.5273, 0.6326, 0.5273, 0.6832, 0.5779, 0.6832, 0.5253, 0.6326, 0.4747, 0.6326, 0.4747, 0.6832, 0.5253, 0.6832, 0.4727, 0.6326, 0.4221, 0.6326, 0.4221, 0.6832, 0.4727, 0.6832, 0.6832, 0.6326, 0.6326, 0.6326, 0.6326, 0.6832, 0.6832, 0.6832, 0.6832, 0.5799, 0.6326, 0.5799, 0.6326, 0.6306, 0.6832, 0.6306, 0.6832, 0.5273, 0.6326, 0.5273, 0.6326, 0.5779, 0.6832, 0.5779, 0.3674, 0.6852, 0.3168, 0.6852, 0.3168, 0.7358, 0.3674, 0.7358, 0.3148, 0.6852, 0.2642, 0.6852, 0.2642, 0.7358, 0.3148, 0.7358, 0.2622, 0.6852, 0.2115, 0.6852, 0.2115, 0.7358, 0.2622, 0.7358, 0.2095, 0.6852, 0.1589, 0.6852, 0.1589, 0.7358, 0.2095, 0.7358, 0.1569, 0.6852, 0.1063, 0.6852, 0.1063, 0.7358, 0.1569, 0.7358, 0.7358, 0.5273, 0.6852, 0.5273, 0.6852, 0.5779, 0.7358, 0.5779, 0.7358, 0.4747, 0.6852, 0.4747, 0.6852, 0.5253, 0.7358, 0.5253, 0.7358, 0.05363, 0.6852, 0.05363, 0.6852, 0.1043, 0.7358, 0.1043, 0.7358, 0.001001, 0.6852, 0.001001, 0.6852, 0.05163, 0.7358, 0.05163, 0.7358, 0.4221, 0.6852, 0.4221, 0.6852, 0.4727, 0.7358, 0.4727, 0.7358, 0.3694, 0.6852, 0.3694, 0.6852, 0.4201, 0.7358, 0.4201, 0.4727, 0.6852, 0.4221, 0.6852, 0.4221, 0.7358, 0.4727, 0.7358, 0.4201, 0.6852, 0.3694, 0.6852, 0.3694, 0.7358, 0.4201, 0.7358, 0.7358, 0.3168, 0.6852, 0.3168, 0.6852, 0.3674, 0.7358, 0.3674, 0.7358, 0.1063, 0.6852, 0.1063, 0.6852, 0.1569, 0.7358, 0.1569, 0.7358, 0.2642, 0.6852, 0.2642, 0.6852, 0.3148, 0.7358, 0.3148, 0.7358, 0.2115, 0.6852, 0.2115, 0.6852, 0.2622, 0.7358, 0.2622, 0.7358, 0.1589, 0.6852, 0.1589, 0.6852, 0.2095, 0.7358, 0.2095, 0.1043, 0.6852, 0.05363, 0.6852, 0.05363, 0.7358, 0.1043, 0.7358, 0.05163, 0.6852, 0.001001, 0.6852, 0.001001, 0.7358, 0.05163, 0.7358, 0.6832, 0.6852, 0.6326, 0.6852, 0.6326, 0.7358, 0.6832, 0.7358, 0.6306, 0.6852, 0.5799, 0.6852, 0.5799, 0.7358, 0.6306, 0.7358, 0.5779, 0.6852, 0.5273, 0.6852, 0.5273, 0.7358, 0.5779, 0.7358, 0.5253, 0.6852, 0.4747, 0.6852, 0.4747, 0.7358, 0.5253, 0.7358, 0.7358, 0.6852, 0.6852, 0.6852, 0.6852, 0.7358, 0.7358, 0.7358, 0.7358, 0.6326, 0.6852, 0.6326, 0.6852, 0.6832, 0.7358, 0.6832, 0.7358, 0.5799, 0.6852, 0.5799, 0.6852, 0.6306, 0.7358, 0.6306, 0.7885, 0.001001, 0.7378, 0.001001, 0.7378, 0.05163, 0.7885, 0.05163, 0.2622, 0.7378, 0.2115, 0.7378, 0.2115, 0.7885, 0.2622, 0.7885, 0.2095, 0.7378, 0.1589, 0.7378, 0.1589, 0.7885, 0.2095, 0.7885, 0.7885, 0.4747, 0.7378, 0.4747, 0.7378, 0.5253, 0.7885, 0.5253, 0.7885, 0.4221, 0.7378, 0.4221, 0.7378, 0.4727, 0.7885, 0.4727, 0.7885, 0.3694, 0.7378, 0.3694, 0.7378, 0.4201, 0.7885, 0.4201, 0.1569, 0.7378, 0.1063, 0.7378, 0.1063, 0.7885, 0.1569, 0.7885, 0.7885, 0.3168, 0.7378, 0.3168, 0.7378, 0.3674, 0.7885, 0.3674, 0.5253, 0.7378, 0.4747, 0.7378, 0.4747, 0.7885, 0.5253, 0.7885, 0.4727, 0.7378, 0.4221, 0.7378, 0.4221, 0.7885, 0.4727, 0.7885, 0.4201, 0.7378, 0.3694, 0.7378, 0.3694, 0.7885, 0.4201, 0.7885, 0.3674, 0.7378, 0.3168, 0.7378, 0.3168, 0.7885, 0.3674, 0.7885, 0.3148, 0.7378, 0.2642, 0.7378, 0.2642, 0.7885, 0.3148, 0.7885, 0.7885, 0.2642, 0.7378, 0.2642, 0.7378, 0.3148, 0.7885, 0.3148, 0.7885, 0.1589, 0.7378, 0.1589, 0.7378, 0.2095, 0.7885, 0.2095, 0.7885, 0.1063, 0.7378, 0.1063, 0.7378, 0.1569, 0.7885, 0.1569, 0.1043, 0.7378, 0.05363, 0.7378, 0.05363, 0.7885, 0.1043, 0.7885, 0.7885, 0.05363, 0.7378, 0.05363, 0.7378, 0.1043, 0.7885, 0.1043, 0.7885, 0.5799, 0.7378, 0.5799, 0.7378, 0.6306, 0.7885, 0.6306, 0.7885, 0.5273, 0.7378, 0.5273, 0.7378, 0.5779, 0.7885, 0.5779, 0.7885, 0.2115, 0.7378, 0.2115, 0.7378, 0.2622, 0.7885, 0.2622, 0.05163, 0.7378, 0.001001, 0.7378, 0.001001, 0.7885, 0.05163, 0.7885, 0.7358, 0.7378, 0.6852, 0.7378, 0.6852, 0.7885, 0.7358, 0.7885, 0.6832, 0.7378, 0.6326, 0.7378, 0.6326, 0.7885, 0.6832, 0.7885, 0.6306, 0.7378, 0.5799, 0.7378, 0.5799, 0.7885, 0.6306, 0.7885, 0.5779, 0.7378, 0.5273, 0.7378, 0.5273, 0.7885, 0.5779, 0.7885, 0.7885, 0.7378, 0.7378, 0.7378, 0.7378, 0.7885, 0.7885, 0.7885, 0.7885, 0.6852, 0.7378, 0.6852, 0.7378, 0.7358, 0.7885, 0.7358, 0.7885, 0.6326, 0.7378, 0.6326, 0.7378, 0.6832, 0.7885, 0.6832, 0.5253, 0.7905, 0.4747, 0.7905, 0.4747, 0.8411, 0.5253, 0.8411, 0.4727, 0.7905, 0.4221, 0.7905, 0.4221, 0.8411, 0.4727, 0.8411, 0.4201, 0.7905, 0.3694, 0.7905, 0.3694, 0.8411, 0.4201, 0.8411, 0.8411, 0.4747, 0.7905, 0.4747, 0.7905, 0.5253, 0.8411, 0.5253, 0.8411, 0.4221, 0.7905, 0.4221, 0.7905, 0.4727, 0.8411, 0.4727, 0.3674, 0.7905, 0.3168, 0.7905, 0.3168, 0.8411, 0.3674, 0.8411, 0.8411, 0.001001, 0.7905, 0.001001, 0.7905, 0.05163, 0.8411, 0.05163, 0.3148, 0.7905, 0.2642, 0.7905, 0.2642, 0.8411, 0.3148, 0.8411, 0.2622, 0.7905, 0.2115, 0.7905, 0.2115, 0.8411, 0.2622, 0.8411, 0.8411, 0.3168, 0.7905, 0.3168, 0.7905, 0.3674, 0.8411, 0.3674, 0.8411, 0.2642, 0.7905, 0.2642, 0.7905, 0.3148, 0.8411, 0.3148, 0.8411, 0.2115, 0.7905, 0.2115, 0.7905, 0.2622, 0.8411, 0.2622, 0.8411, 0.1589, 0.7905, 0.1589, 0.7905, 0.2095, 0.8411, 0.2095, 0.8411, 0.3694, 0.7905, 0.3694, 0.7905, 0.4201, 0.8411, 0.4201, 0.8411, 0.1063, 0.7905, 0.1063, 0.7905, 0.1569, 0.8411, 0.1569, 0.2095, 0.7905, 0.1589, 0.7905, 0.1589, 0.8411, 0.2095, 0.8411, 0.8411, 0.05363, 0.7905, 0.05363, 0.7905, 0.1043, 0.8411, 0.1043, 0.1569, 0.7905, 0.1063, 0.7905, 0.1063, 0.8411, 0.1569, 0.8411, 0.1043, 0.7905, 0.05363, 0.7905, 0.05363, 0.8411, 0.1043, 0.8411, 0.05163, 0.7905, 0.001001, 0.7905, 0.001001, 0.8411, 0.05163, 0.8411, 0.8411, 0.6326, 0.7905, 0.6326, 0.7905, 0.6832, 0.8411, 0.6832, 0.8411, 0.5799, 0.7905, 0.5799, 0.7905, 0.6306, 0.8411, 0.6306, 0.8411, 0.5273, 0.7905, 0.5273, 0.7905, 0.5779, 0.8411, 0.5779, 0.7885, 0.7905, 0.7378, 0.7905, 0.7378, 0.8411, 0.7885, 0.8411, 0.7358, 0.7905, 0.6852, 0.7905, 0.6852, 0.8411, 0.7358, 0.8411, 0.6832, 0.7905, 0.6326, 0.7905, 0.6326, 0.8411, 0.6832, 0.8411, 0.6306, 0.7905, 0.5799, 0.7905, 0.5799, 0.8411, 0.6306, 0.8411, 0.5779, 0.7905, 0.5273, 0.7905, 0.5273, 0.8411, 0.5779, 0.8411, 0.8411, 0.7905, 0.7905, 0.7905, 0.7905, 0.8411, 0.8411, 0.8411, 0.8411, 0.7378, 0.7905, 0.7378, 0.7905, 0.7885, 0.8411, 0.7885, 0.8411, 0.6852, 0.7905, 0.6852, 0.7905, 0.7358, 0.8411, 0.7358, 0.8937, 0.4747, 0.8431, 0.4747, 0.8431, 0.5253, 0.8937, 0.5253, 0.8937, 0.4221, 0.8431, 0.4221, 0.8431, 0.4727, 0.8937, 0.4727, 0.8937, 0.3168, 0.8431, 0.3168, 0.8431, 0.3674, 0.8937, 0.3674, 0.8937, 0.2642, 0.8431, 0.2642, 0.8431, 0.3148, 0.8937, 0.3148, 0.8937, 0.2115, 0.8431, 0.2115, 0.8431, 0.2622, 0.8937, 0.2622, 0.5779, 0.8431, 0.5273, 0.8431, 0.5273, 0.8937, 0.5779, 0.8937, 0.5253, 0.8431, 0.4747, 0.8431, 0.4747, 0.8937, 0.5253, 0.8937, 0.8937, 0.1589, 0.8431, 0.1589, 0.8431, 0.2095, 0.8937, 0.2095, 0.4727, 0.8431, 0.4221, 0.8431, 0.4221, 0.8937, 0.4727, 0.8937, 0.8937, 0.1063, 0.8431, 0.1063, 0.8431, 0.1569, 0.8937, 0.1569, 0.8937, 0.3694, 0.8431, 0.3694, 0.8431, 0.4201, 0.8937, 0.4201, 0.8937, 0.05363, 0.8431, 0.05363, 0.8431, 0.1043, 0.8937, 0.1043, 0.4201, 0.8431, 0.3694, 0.8431, 0.3694, 0.8937, 0.4201, 0.8937, 0.2622, 0.8431, 0.2115, 0.8431, 0.2115, 0.8937, 0.2622, 0.8937, 0.2095, 0.8431, 0.1589, 0.8431, 0.1589, 0.8937, 0.2095, 0.8937, 0.1569, 0.8431, 0.1063, 0.8431, 0.1063, 0.8937, 0.1569, 0.8937, 0.3674, 0.8431, 0.3168, 0.8431, 0.3168, 0.8937, 0.3674, 0.8937, 0.8937, 0.001001, 0.8431, 0.001001, 0.8431, 0.05163, 0.8937, 0.05163, 0.1043, 0.8431, 0.05363, 0.8431, 0.05363, 0.8937, 0.1043, 0.8937, 0.3148, 0.8431, 0.2642, 0.8431, 0.2642, 0.8937, 0.3148, 0.8937, 0.05163, 0.8431, 0.001001, 0.8431, 0.001001, 0.8937, 0.05163, 0.8937, 0.8937, 0.6852, 0.8431, 0.6852, 0.8431, 0.7358, 0.8937, 0.7358, 0.8937, 0.6326, 0.8431, 0.6326, 0.8431, 0.6832, 0.8937, 0.6832, 0.8937, 0.5799, 0.8431, 0.5799, 0.8431, 0.6306, 0.8937, 0.6306, 0.8937, 0.5273, 0.8431, 0.5273, 0.8431, 0.5779, 0.8937, 0.5779, 0.8411, 0.8431, 0.7905, 0.8431, 0.7905, 0.8937, 0.8411, 0.8937, 0.7885, 0.8431, 0.7378, 0.8431, 0.7378, 0.8937, 0.7885, 0.8937, 0.7358, 0.8431, 0.6852, 0.8431, 0.6852, 0.8937, 0.7358, 0.8937, 0.6832, 0.8431, 0.6326, 0.8431, 0.6326, 0.8937, 0.6832, 0.8937, 0.6306, 0.8431, 0.5799, 0.8431, 0.5799, 0.8937, 0.6306, 0.8937, 0.8937, 0.8431, 0.8431, 0.8431, 0.8431, 0.8937, 0.8937, 0.8937, 0.8937, 0.7905, 0.8431, 0.7905, 0.8431, 0.8411, 0.8937, 0.8411, 0.8937, 0.7378, 0.8431, 0.7378, 0.8431, 0.7885, 0.8937, 0.7885, 0.9464, 0.3694, 0.8957, 0.3694, 0.8957, 0.4201, 0.9464, 0.4201, 0.9464, 0.3168, 0.8957, 0.3168, 0.8957, 0.3674, 0.9464, 0.3674, 0.9464, 0.5273, 0.8957, 0.5273, 0.8957, 0.5779, 0.9464, 0.5779, 0.9464, 0.4747, 0.8957, 0.4747, 0.8957, 0.5253, 0.9464, 0.5253, 0.9464, 0.1063, 0.8957, 0.1063, 0.8957, 0.1569, 0.9464, 0.1569, 0.9464, 0.05363, 0.8957, 0.05363, 0.8957, 0.1043, 0.9464, 0.1043, 0.9464, 0.001001, 0.8957, 0.001001, 0.8957, 0.05163, 0.9464, 0.05163, 0.4727, 0.8957, 0.4221, 0.8957, 0.4221, 0.9464, 0.4727, 0.9464, 0.4201, 0.8957, 0.3694, 0.8957, 0.3694, 0.9464, 0.4201, 0.9464, 0.3674, 0.8957, 0.3168, 0.8957, 0.3168, 0.9464, 0.3674, 0.9464, 0.3148, 0.8957, 0.2642, 0.8957, 0.2642, 0.9464, 0.3148, 0.9464, 0.2622, 0.8957, 0.2115, 0.8957, 0.2115, 0.9464, 0.2622, 0.9464, 0.2095, 0.8957, 0.1589, 0.8957, 0.1589, 0.9464, 0.2095, 0.9464, 0.9464, 0.2642, 0.8957, 0.2642, 0.8957, 0.3148, 0.9464, 0.3148, 0.9464, 0.2115, 0.8957, 0.2115, 0.8957, 0.2622, 0.9464, 0.2622, 0.9464, 0.1589, 0.8957, 0.1589, 0.8957, 0.2095, 0.9464, 0.2095, 0.1569, 0.8957, 0.1063, 0.8957, 0.1063, 0.9464, 0.1569, 0.9464, 0.6306, 0.8957, 0.5799, 0.8957, 0.5799, 0.9464, 0.6306, 0.9464, 0.5779, 0.8957, 0.5273, 0.8957, 0.5273, 0.9464, 0.5779, 0.9464, 0.1043, 0.8957, 0.05363, 0.8957, 0.05363, 0.9464, 0.1043, 0.9464, 0.5253, 0.8957, 0.4747, 0.8957, 0.4747, 0.9464, 0.5253, 0.9464, 0.9464, 0.4221, 0.8957, 0.4221, 0.8957, 0.4727, 0.9464, 0.4727, 0.05163, 0.8957, 0.001001, 0.8957, 0.001001, 0.9464, 0.05163, 0.9464, 0.9464, 0.7378, 0.8957, 0.7378, 0.8957, 0.7885, 0.9464, 0.7885, 0.9464, 0.6852, 0.8957, 0.6852, 0.8957, 0.7358, 0.9464, 0.7358, 0.9464, 0.6326, 0.8957, 0.6326, 0.8957, 0.6832, 0.9464, 0.6832, 0.9464, 0.5799, 0.8957, 0.5799, 0.8957, 0.6306, 0.9464, 0.6306, 0.8937, 0.8957, 0.8431, 0.8957, 0.8431, 0.9464, 0.8937, 0.9464, 0.8411, 0.8957, 0.7905, 0.8957, 0.7905, 0.9464, 0.8411, 0.9464, 0.7885, 0.8957, 0.7378, 0.8957, 0.7378, 0.9464, 0.7885, 0.9464, 0.7358, 0.8957, 0.6852, 0.8957, 0.6852, 0.9464, 0.7358, 0.9464, 0.6832, 0.8957, 0.6326, 0.8957, 0.6326, 0.9464, 0.6832, 0.9464, 0.9464, 0.8957, 0.8957, 0.8957, 0.8957, 0.9464, 0.9464, 0.9464, 0.9464, 0.8431, 0.8957, 0.8431, 0.8957, 0.8937, 0.9464, 0.8937, 0.9464, 0.7905, 0.8957, 0.7905, 0.8957, 0.8411, 0.9464, 0.8411, 0.3148, 0.9484, 0.2642, 0.9484, 0.2642, 0.999, 0.3148, 0.999, 0.2622, 0.9484, 0.2115, 0.9484, 0.2115, 0.999, 0.2622, 0.999, 0.2095, 0.9484, 0.1589, 0.9484, 0.1589, 0.999, 0.2095, 0.999, 0.2095, 0.2095, 0.002002, 0.2095, 0.2095, 0.002002, 0.2085, 0.001001, 0.001001, 0.001001, 0.001001, 0.2085])
me_cube.materials.append(mat_material)
me_cube.use_remesh_preserve_volume = False
me_cube.use_remesh_preserve_attributes = False
me_cube.use_mirror_vertex_groups = False
me_cube.update()

# ---- objects
ob_cube = bpy.data.objects.new('Cube', me_cube)
ob_lamp = bpy.data.objects.new('Lamp', light_spot)
ob_camera = bpy.data.objects.new('Camera', cam_camera)

# ---- transforms, parenting, visibility, modifiers, constraints
ob_cube.location = (0.0, 0.0, 0.0)
ob_cube.lock_rotations_4d = False
ob_cube.empty_display_type = 'ARROWS'
ob_cube.color = (0.0, 0.0, 0.0, 1.0)
ob_cube.lineart.crease_threshold = 0.0
ob_lamp.location = (4.076, 1.005, 5.904)
ob_lamp.rotation_euler = (0.6503, 0.05522, 1.866)
ob_lamp.lock_rotations_4d = False
ob_lamp.empty_display_type = 'ARROWS'
ob_lamp.color = (0.0, 0.0, 0.0, 0.0)
ob_lamp.lineart.crease_threshold = 0.0
ob_camera.location = (7.481, -6.508, 5.344)
ob_camera.rotation_euler = (1.109, 0.01082, 0.8149)
ob_camera.lock_rotations_4d = False
ob_camera.empty_display_type = 'ARROWS'
ob_camera.color = (0.0, 0.0, 0.0, 0.0)
ob_camera.display_type = 'WIRE'
ob_camera.lineart.crease_threshold = 0.0

# ---- collection membership
col_collection_1.objects.link(ob_cube)
col_collection_1.objects.link(ob_lamp)
col_collection_1.objects.link(ob_camera)

# ---- scene / render settings (as saved in the file)
scene.camera = ob_camera
scene.frame_start = 1; scene.frame_end = 250; scene.frame_set(1)
scene.render.engine = 'BLENDER_EEVEE_NEXT'
scene.render.image_settings.file_format = 'JPEG'
scene.render.image_settings.color_mode = 'RGB'
scene.render.image_settings.compression = 90
scene.render.resolution_x = 800
scene.render.resolution_y = 600
scene.render.pixel_aspect_x = 100.0
scene.render.pixel_aspect_y = 100.0
scene.render.fps = 25
scene.render.dither_intensity = 0.0
scene.render.use_compositing = False
scene.render.use_sequencer = False
scene.render.bake_margin = 2
scene.render.bake_bias = 0.0
scene.render.use_stamp_time = False
scene.render.use_stamp_date = False
scene.render.use_stamp_frame = False
scene.render.use_stamp_camera = False
scene.render.use_stamp_scene = False
scene.render.use_stamp_filename = False
scene.render.use_stamp_render_time = False
scene.render.stamp_font_size = 0
scene.cycles.use_denoising = False
scene.cycles.samples = 10
scene.cycles.sampling_pattern = 'TABULATED_SOBOL'
scene.cycles.light_sampling_threshold = 0.0
scene.cycles.use_adaptive_sampling = False
scene.cycles.use_light_tree = False
scene.cycles.blur_glossy = 0.0
scene.cycles.volume_bounces = 1
scene.cycles.pixel_filter_type = 'GAUSSIAN'
scene.cycles.sample_clamp_indirect = 0.0
scene.view_settings.view_transform = 'Raw'
bpy.context.view_layer.update()
